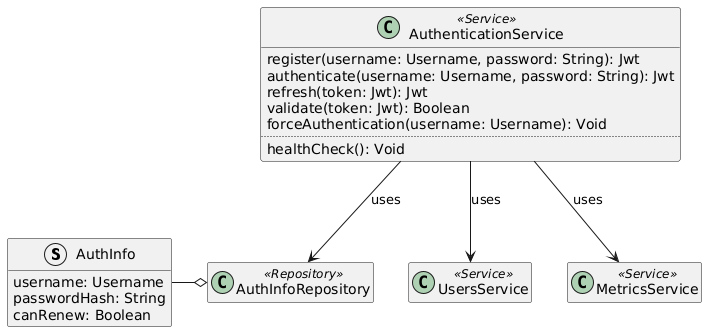

The diagram above was rendered by PlantUML. Its source (embedded in the PNG):
@startuml authentication-service-domain-model

struct AuthInfo {
    username: Username
    passwordHash: String
    canRenew: Boolean
}

class AuthInfoRepository <<Repository>>
AuthInfoRepository o-l- AuthInfo

class AuthenticationService <<Service>> {
    register(username: Username, password: String): Jwt
    authenticate(username: Username, password: String): Jwt
    refresh(token: Jwt): Jwt
    validate(token: Jwt): Boolean
    forceAuthentication(username: Username): Void
    ..
    healthCheck(): Void
}

AuthenticationService --> AuthInfoRepository : "uses"

class UsersService <<Service>>
AuthenticationService --> UsersService : "uses"

class MetricsService <<Service>>
AuthenticationService --> MetricsService : "uses"

hide empty members

@enduml